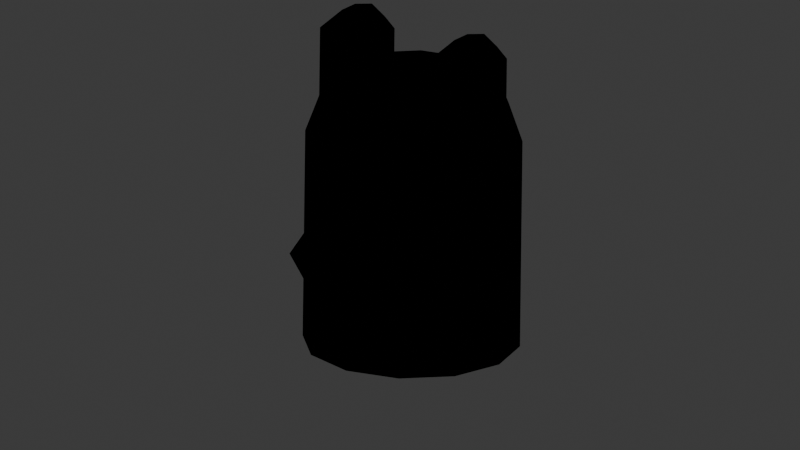 # Source: laurca_texture.blend  (saved by Blender 4.4.32; exported with 4.5.12 LTS)
import bpy
from mathutils import Matrix  # noqa: F401  (used for matrix-valued properties, if any)

bpy.ops.wm.read_factory_settings(use_empty=True)
scene = bpy.context.scene
scene.name = 'Scene'

# ---- collections
col_collection = bpy.data.collections.new('Collection'); scene.collection.children.link(col_collection)
col_head = bpy.data.collections.new('head'); scene.collection.children.link(col_head)

# ---- images (referenced by path relative to the original .blend; pixels are not part of the script)
import os
ASSET_DIR = os.environ.get("B2B_ASSET_DIR", "")  # directory of the original .blend (textures are referenced by path, not embedded)
HERE = os.path.dirname(os.path.abspath(__file__))  # packed textures are extracted next to this script under _unpacked/

def load_image(name, relpath, width, height, colorspace="sRGB"):
    """Load a texture the original file referenced (path relative to the .blend, or extracted next to this script)."""
    p = next((c for c in (os.path.join(HERE, relpath), os.path.join(ASSET_DIR, relpath)) if relpath and os.path.exists(c)), "")
    if p:
        img = bpy.data.images.load(p, check_existing=True)
        img.name = name
    else:  # same state as the original file: an image datablock whose file is absent (Cycles renders it pink)
        img = bpy.data.images.new(name, width, height)
        img.source = "FILE"
        img.filepath = "//" + (relpath or name)
    img.colorspace_settings.name = colorspace
    return img
img_material_004_base_color = load_image('Material.004 Base Color', '', 1024, 1024, 'sRGB')

# ---- materials (node trees are filled in below, after node groups)
mat_material_004 = bpy.data.materials.new('Material.004')

# ---- material node trees
mat_material_004.use_nodes = True; mat_material_004.node_tree.nodes.clear()
_N = mat_material_004.node_tree.nodes; _L = mat_material_004.node_tree.links
n0 = _N.new('ShaderNodeOutputMaterial'); n0.name = 'Material Output'; n0.location = (300, 300)
n1 = _N.new('ShaderNodeTexImage'); n1.name = 'Image Texture'; n1.location = (0, 0)
n1.image = img_material_004_base_color
n2 = _N.new('ShaderNodeEeveeSpecular'); n2.name = 'Specular BSDF'; n2.location = (10, 300)
n2.inputs[0].default_value = (1.0, 0.9331, 0.9043, 1.0)
n2.inputs[2].default_value = 1.0
_L.new(n2.outputs[0], n0.inputs[0])
n0.is_active_output = True

# ---- world
world_world = bpy.data.worlds.new('World'); scene.world = world_world
world_world.use_nodes = True; world_world.node_tree.nodes.clear()
_N = world_world.node_tree.nodes; _L = world_world.node_tree.links
n0 = _N.new('ShaderNodeOutputWorld'); n0.name = 'World Output'; n0.location = (300, 300)
n1 = _N.new('ShaderNodeBackground'); n1.name = 'Background'; n1.location = (10, 300)
n1.inputs[0].default_value = (0.05088, 0.05088, 0.05088, 1.0)
_L.new(n1.outputs[0], n0.inputs[0])
n0.is_active_output = True
world_world.color = (0.05088, 0.05088, 0.05088)
world_world.sun_shadow_jitter_overblur = 0.0

# ---- cameras
cam_camera = bpy.data.cameras.new('Camera')
cam_camera.type = 'ORTHO'
cam_camera.clip_end = 100.0
cam_camera.lens = 182.0
cam_camera.ortho_scale = 7.314

# ---- lights
light_light = bpy.data.lights.new('Light', 'POINT')
light_light.color = (0.009136, 0.4377, 1.0)
light_light.energy = 1e+04
light_light.shadow_soft_size = 0.1
light_light_001 = bpy.data.lights.new('Light.001', 'POINT')
light_light_001.color = (1.0, 0.0, 0.07511)
light_light_001.energy = 1000.0
light_light_001.shadow_soft_size = 0.1

# ---- meshes
me_sphere_003 = bpy.data.meshes.new('Sphere.003')
me_sphere_003.from_pydata([(0.433, 0.25, 1.073), (0.866, 0.5, 0.4661), (0.3274, -0.06364, 1.073), (0.7604, -0.3136, 0.4661), (-0.1056, -0.3136, 1.073), (-0.1056, -0.8136, 0.4661), (-0.433, -0.25, 1.073), (-0.866, -0.5, 0.4661), (-0.364, 0.1282, 1.073), (-0.797, 0.3782, 0.4661), (0.06903, 0.3782, 1.073), (0.06903, 0.8782, 0.4661), (0.06903, 0.8782, -2.667), (0.06903, 0.8782, 0.4661), (0.866, 0.5, -2.667), (0.866, 0.5, 0.4661), (0.7604, -0.3136, -2.667), (0.7604, -0.3136, 0.4661), (-0.1056, -0.8136, -2.667), (-0.1056, -0.8136, 0.4661), (-0.866, -0.5, -2.667), (-0.866, -0.5, 0.4661), (-0.797, 0.3782, -2.667), (-0.797, 0.3782, 0.4661), (2.972, -0.13, -9.21), (2.972, -0.13, -2.543), (3.307, -1.38, -9.21), (3.307, -1.38, -2.543), (2.972, -2.63, -9.21), (2.972, -2.63, -2.543), (2.057, -3.545, -9.21), (2.057, -3.545, -2.543), (0.8069, -3.88, -9.21), (0.8069, -3.88, -2.543), (-0.4431, -3.545, -9.21), (-0.4431, -3.545, -2.543), (-1.358, -2.63, -9.21), (-1.358, -2.63, -2.543), (-1.693, -1.38, -9.21), (-1.693, -1.38, -2.543), (-1.358, -0.13, -9.21), (-1.358, -0.13, -2.543), (-0.4431, 0.7851, -9.21), (-0.4431, 0.7851, -2.543), (0.8069, 1.12, -9.21), (0.8069, 1.12, -2.543), (2.057, 0.7851, -9.21), (2.057, 0.7851, -2.543), (2.682, -0.2974, -1.293), (2.057, -1.38, -0.3779), (2.972, -1.38, -1.293), (3.307, -1.38, -2.543), (1.889, -2.005, -0.3779), (2.682, -2.463, -1.293), (2.972, -2.63, -2.543), (1.432, -2.463, -0.3779), (1.889, -3.255, -1.293), (2.057, -3.545, -2.543), (0.8069, -2.63, -0.3779), (0.8069, -3.545, -1.293), (0.8069, -3.88, -2.543), (0.1819, -2.463, -0.3779), (-0.2756, -3.255, -1.293), (-0.4431, -3.545, -2.543), (-0.2756, -2.005, -0.3779), (-1.068, -2.463, -1.293), (-1.358, -2.63, -2.543), (0.8069, -1.38, -0.04293), (-0.4431, -1.38, -0.3779), (-1.358, -1.38, -1.293), (-1.693, -1.38, -2.543), (-0.2756, -0.755, -0.3779), (-1.068, -0.2974, -1.293), (-1.358, -0.13, -2.543), (0.1819, -0.2974, -0.3779), (-0.2756, 0.495, -1.293), (-0.4431, 0.7851, -2.543), (0.8069, -0.13, -0.3779), (0.8069, 0.7851, -1.293), (0.8069, 1.12, -2.543), (1.432, -0.2974, -0.3779), (1.889, 0.495, -1.293), (2.057, 0.7851, -2.543), (1.889, -0.755, -0.3779), (2.972, -0.13, -2.543), (-2.266, -3.731, -5.347), (-1.622, -3.937, -5.341), (-2.389, -3.518, -5.641), (-1.868, -3.51, -6.216), (-2.639, -3.085, -5.646), (-2.368, -2.644, -6.227), (-2.766, -2.865, -5.357), (-2.622, -2.205, -5.363), (-2.642, -3.079, -4.964), (-2.375, -2.632, -4.39), (-2.392, -3.512, -4.959), (-1.875, -3.498, -4.379), (0.1596, -2.323, -4.379), (-1.875, -3.498, -4.379), (0.4131, -2.762, -5.341), (-1.622, -3.937, -5.341), (0.1667, -2.335, -6.216), (-1.868, -3.51, -6.216), (-0.3333, -1.469, -6.227), (-2.368, -2.644, -6.227), (-0.5868, -1.03, -5.363), (-2.622, -2.205, -5.363), (-0.3404, -1.457, -4.39), (-2.375, -2.632, -4.39), (2.032, -2.519, 1.073), (2.465, -2.269, 0.4661), (1.926, -2.832, 1.073), (2.359, -3.082, 0.4661), (1.493, -3.082, 1.073), (1.493, -3.582, 0.4661), (1.166, -3.019, 1.073), (0.7325, -3.269, 0.4661), (1.235, -2.641, 1.073), (0.8016, -2.391, 0.4661), (1.668, -2.391, 1.073), (1.668, -1.891, 0.4661), (1.668, -1.891, -2.667), (1.668, -1.891, 0.4661), (2.465, -2.269, -2.667), (2.465, -2.269, 0.4661), (2.359, -3.082, -2.667), (2.359, -3.082, 0.4661), (1.493, -3.582, -2.667), (1.493, -3.582, 0.4661), (0.7325, -3.269, -2.667), (0.7325, -3.269, 0.4661), (0.8016, -2.391, -2.667), (0.8016, -2.391, 0.4661)], [], [(0, 2, 3, 1), (13, 15, 14, 12), (15, 17, 16, 14), (2, 4, 5, 3), (17, 19, 18, 16), (4, 6, 7, 5), (8, 9, 7, 6), (10, 11, 9, 8), (0, 1, 11, 10), (19, 21, 20, 18), (21, 23, 22, 20), (23, 13, 12, 22), (15, 13, 23, 21, 19, 17), (12, 14, 16, 18, 20, 22), (0, 10, 8, 6, 4, 2), (24, 25, 27, 26), (26, 27, 29, 28), (28, 29, 31, 30), (30, 31, 33, 32), (32, 33, 35, 34), (34, 35, 37, 36), (36, 37, 39, 38), (38, 39, 41, 40), (40, 41, 43, 42), (42, 43, 45, 44), (44, 45, 47, 46), (46, 47, 25, 24), (48, 83, 49, 50), (84, 48, 50, 51), (83, 67, 49), (51, 50, 53, 54), (49, 67, 52), (50, 49, 52, 53), (54, 53, 56, 57), (52, 67, 55), (53, 52, 55, 56), (57, 56, 59, 60), (55, 67, 58), (56, 55, 58, 59), (60, 59, 62, 63), (58, 67, 61), (59, 58, 61, 62), (61, 67, 64), (62, 61, 64, 65), (63, 62, 65, 66), (65, 64, 68, 69), (66, 65, 69, 70), (64, 67, 68), (69, 68, 71, 72), (70, 69, 72, 73), (68, 67, 71), (72, 71, 74, 75), (73, 72, 75, 76), (71, 67, 74), (75, 74, 77, 78), (76, 75, 78, 79), (74, 67, 77), (78, 77, 80, 81), (79, 78, 81, 82), (77, 67, 80), (82, 81, 48, 84), (80, 67, 83), (81, 80, 83, 48), (85, 87, 88, 86), (98, 100, 99, 97), (100, 102, 101, 99), (87, 89, 90, 88), (102, 104, 103, 101), (89, 91, 92, 90), (93, 94, 92, 91), (95, 96, 94, 93), (85, 86, 96, 95), (104, 106, 105, 103), (106, 108, 107, 105), (108, 98, 97, 107), (100, 98, 108, 106, 104, 102), (97, 99, 101, 103, 105, 107), (85, 95, 93, 91, 89, 87), (109, 111, 112, 110), (122, 124, 123, 121), (124, 126, 125, 123), (111, 113, 114, 112), (126, 128, 127, 125), (113, 115, 116, 114), (117, 118, 116, 115), (119, 120, 118, 117), (109, 110, 120, 119), (128, 130, 129, 127), (130, 132, 131, 129), (132, 122, 121, 131), (124, 122, 132, 130, 128, 126), (121, 123, 125, 127, 129, 131), (109, 119, 117, 115, 113, 111)])
_uv = me_sphere_003.uv_layers.new(name='UVMap')
_uv.uv.foreach_set('vector', [0.5833, 0.8333, 0.4167, 0.8333, 0.4167, 0.5, 0.5833, 0.5, 1.0, 1.0, 0.8333, 1.0, 0.8333, 0.5, 1.0, 0.5, 0.8333, 1.0, 0.6667, 1.0, 0.6667, 0.5, 0.8333, 0.5, 0.4167, 0.8333, 0.25, 0.8333, 0.25, 0.5, 0.4167, 0.5, 0.6667, 1.0, 0.5, 1.0, 0.5, 0.5, 0.6667, 0.5, 0.25, 0.8333, 0.08333, 0.8333, 0.08333, 0.5, 0.25, 0.5, 0.9167, 0.8333, 0.9167, 0.5, 0.08333, 0.5, 0.08333, 0.8333, 0.75, 0.8333, 0.75, 0.5, 0.9167, 0.5, 0.9167, 0.8333, 0.5833, 0.8333, 0.5833, 0.5, 0.75, 0.5, 0.75, 0.8333, 0.5, 1.0, 0.3333, 1.0, 0.3333, 0.5, 0.5, 0.5, 0.3333, 1.0, 0.1667, 1.0, 0.1667, 0.5, 0.3333, 0.5, 0.1667, 1.0, 7.451e-08, 1.0, 7.451e-08, 0.5, 0.1667, 0.5, 0.4578, 0.37, 0.25, 0.49, 0.04215, 0.37, 0.04215, 0.13, 0.25, 0.01, 0.4578, 0.13, 0.75, 0.49, 0.9578, 0.37, 0.9578, 0.13, 0.75, 0.01, 0.5422, 0.13, 0.5422, 0.37, 0.5833, 0.8333, 0.75, 0.8333, 0.9167, 0.8333, 0.08333, 0.8333, 0.25, 0.8333, 0.4167, 0.8333, 1.0, 0.5, 1.0, 1.0, 0.9167, 1.0, 0.9167, 0.5, 0.9167, 0.5, 0.9167, 1.0, 0.8333, 1.0, 0.8333, 0.5, 0.8333, 0.5, 0.8333, 1.0, 0.75, 1.0, 0.75, 0.5, 0.75, 0.5, 0.75, 1.0, 0.6667, 1.0, 0.6667, 0.5, 0.6667, 0.5, 0.6667, 1.0, 0.5833, 1.0, 0.5833, 0.5, 0.5833, 0.5, 0.5833, 1.0, 0.5, 1.0, 0.5, 0.5, 0.5, 0.5, 0.5, 1.0, 0.4167, 1.0, 0.4167, 0.5, 0.4167, 0.5, 0.4167, 1.0, 0.3333, 1.0, 0.3333, 0.5, 0.3333, 0.5, 0.3333, 1.0, 0.25, 1.0, 0.25, 0.5, 0.25, 0.5, 0.25, 1.0, 0.1667, 1.0, 0.1667, 0.5, 0.1667, 0.5, 0.1667, 1.0, 0.08333, 1.0, 0.08333, 0.5, 0.08333, 0.5, 0.08333, 1.0, 7.451e-08, 1.0, 7.451e-08, 0.5, 0.75, 0.6667, 0.75, 0.8333, 0.6667, 0.8333, 0.6667, 0.6667, 0.75, 0.5, 0.75, 0.6667, 0.6667, 0.6667, 0.6667, 0.5, 0.75, 0.8333, 0.7083, 1.0, 0.6667, 0.8333, 0.6667, 0.5, 0.6667, 0.6667, 0.5833, 0.6667, 0.5833, 0.5, 0.6667, 0.8333, 0.625, 1.0, 0.5833, 0.8333, 0.6667, 0.6667, 0.6667, 0.8333, 0.5833, 0.8333, 0.5833, 0.6667, 0.5833, 0.5, 0.5833, 0.6667, 0.5, 0.6667, 0.5, 0.5, 0.5833, 0.8333, 0.5417, 1.0, 0.5, 0.8333, 0.5833, 0.6667, 0.5833, 0.8333, 0.5, 0.8333, 0.5, 0.6667, 0.5, 0.5, 0.5, 0.6667, 0.4167, 0.6667, 0.4167, 0.5, 0.5, 0.8333, 0.4583, 1.0, 0.4167, 0.8333, 0.5, 0.6667, 0.5, 0.8333, 0.4167, 0.8333, 0.4167, 0.6667, 0.4167, 0.5, 0.4167, 0.6667, 0.3333, 0.6667, 0.3333, 0.5, 0.4167, 0.8333, 0.375, 1.0, 0.3333, 0.8333, 0.4167, 0.6667, 0.4167, 0.8333, 0.3333, 0.8333, 0.3333, 0.6667, 0.3333, 0.8333, 0.2917, 1.0, 0.25, 0.8333, 0.3333, 0.6667, 0.3333, 0.8333, 0.25, 0.8333, 0.25, 0.6667, 0.3333, 0.5, 0.3333, 0.6667, 0.25, 0.6667, 0.25, 0.5, 0.25, 0.6667, 0.25, 0.8333, 0.1667, 0.8333, 0.1667, 0.6667, 0.25, 0.5, 0.25, 0.6667, 0.1667, 0.6667, 0.1667, 0.5, 0.25, 0.8333, 0.2083, 1.0, 0.1667, 0.8333, 0.1667, 0.6667, 0.1667, 0.8333, 0.08333, 0.8333, 0.08333, 0.6667, 0.1667, 0.5, 0.1667, 0.6667, 0.08333, 0.6667, 0.08333, 0.5, 0.1667, 0.8333, 0.125, 1.0, 0.08333, 0.8333, 0.08333, 0.6667, 0.08333, 0.8333, 0.0, 0.8333, 0.0, 0.6667, 0.08333, 0.5, 0.08333, 0.6667, 0.0, 0.6667, 0.0, 0.5, 0.08333, 0.8333, 0.04167, 1.0, 0.0, 0.8333, 1.0, 0.6667, 1.0, 0.8333, 0.9167, 0.8333, 0.9167, 0.6667, 1.0, 0.5, 1.0, 0.6667, 0.9167, 0.6667, 0.9167, 0.5, 1.0, 0.8333, 0.9583, 1.0, 0.9167, 0.8333, 0.9167, 0.6667, 0.9167, 0.8333, 0.8333, 0.8333, 0.8333, 0.6667, 0.9167, 0.5, 0.9167, 0.6667, 0.8333, 0.6667, 0.8333, 0.5, 0.9167, 0.8333, 0.875, 1.0, 0.8333, 0.8333, 0.8333, 0.5, 0.8333, 0.6667, 0.75, 0.6667, 0.75, 0.5, 0.8333, 0.8333, 0.7917, 1.0, 0.75, 0.8333, 0.8333, 0.6667, 0.8333, 0.8333, 0.75, 0.8333, 0.75, 0.6667, 0.5833, 0.8333, 0.4167, 0.8333, 0.4167, 0.5, 0.5833, 0.5, 1.0, 1.0, 0.8333, 1.0, 0.8333, 0.5, 1.0, 0.5, 0.8333, 1.0, 0.6667, 1.0, 0.6667, 0.5, 0.8333, 0.5, 0.4167, 0.8333, 0.25, 0.8333, 0.25, 0.5, 0.4167, 0.5, 0.6667, 1.0, 0.5, 1.0, 0.5, 0.5, 0.6667, 0.5, 0.25, 0.8333, 0.08333, 0.8333, 0.08333, 0.5, 0.25, 0.5, 0.9167, 0.8333, 0.9167, 0.5, 0.08333, 0.5, 0.08333, 0.8333, 0.75, 0.8333, 0.75, 0.5, 0.9167, 0.5, 0.9167, 0.8333, 0.5833, 0.8333, 0.5833, 0.5, 0.75, 0.5, 0.75, 0.8333, 0.5, 1.0, 0.3333, 1.0, 0.3333, 0.5, 0.5, 0.5, 0.3333, 1.0, 0.1667, 1.0, 0.1667, 0.5, 0.3333, 0.5, 0.1667, 1.0, 7.451e-08, 1.0, 7.451e-08, 0.5, 0.1667, 0.5, 0.4578, 0.37, 0.25, 0.49, 0.04215, 0.37, 0.04215, 0.13, 0.25, 0.01, 0.4578, 0.13, 0.75, 0.49, 0.9578, 0.37, 0.9578, 0.13, 0.75, 0.01, 0.5422, 0.13, 0.5422, 0.37, 0.5833, 0.8333, 0.75, 0.8333, 0.9167, 0.8333, 0.08333, 0.8333, 0.25, 0.8333, 0.4167, 0.8333, 0.5833, 0.8333, 0.4167, 0.8333, 0.4167, 0.5, 0.5833, 0.5, 1.0, 1.0, 0.8333, 1.0, 0.8333, 0.5, 1.0, 0.5, 0.8333, 1.0, 0.6667, 1.0, 0.6667, 0.5, 0.8333, 0.5, 0.4167, 0.8333, 0.25, 0.8333, 0.25, 0.5, 0.4167, 0.5, 0.6667, 1.0, 0.5, 1.0, 0.5, 0.5, 0.6667, 0.5, 0.25, 0.8333, 0.08333, 0.8333, 0.08333, 0.5, 0.25, 0.5, 0.9167, 0.8333, 0.9167, 0.5, 0.08333, 0.5, 0.08333, 0.8333, 0.75, 0.8333, 0.75, 0.5, 0.9167, 0.5, 0.9167, 0.8333, 0.5833, 0.8333, 0.5833, 0.5, 0.75, 0.5, 0.75, 0.8333, 0.5, 1.0, 0.3333, 1.0, 0.3333, 0.5, 0.5, 0.5, 0.3333, 1.0, 0.1667, 1.0, 0.1667, 0.5, 0.3333, 0.5, 0.1667, 1.0, 7.451e-08, 1.0, 7.451e-08, 0.5, 0.1667, 0.5, 0.4578, 0.37, 0.25, 0.49, 0.04215, 0.37, 0.04215, 0.13, 0.25, 0.01, 0.4578, 0.13, 0.75, 0.49, 0.9578, 0.37, 0.9578, 0.13, 0.75, 0.01, 0.5422, 0.13, 0.5422, 0.37, 0.5833, 0.8333, 0.75, 0.8333, 0.9167, 0.8333, 0.08333, 0.8333, 0.25, 0.8333, 0.4167, 0.8333])
me_sphere_003.materials.append(mat_material_004)
me_sphere_003.update()

# ---- objects
ob_light = bpy.data.objects.new('Light', light_light)
ob_camera = bpy.data.objects.new('Camera', cam_camera)
ob_light_001 = bpy.data.objects.new('Light.001', light_light_001)
ob_sphere_003 = bpy.data.objects.new('Sphere.003', me_sphere_003)

# ---- transforms, parenting, visibility, modifiers, constraints
ob_light.location = (-10.0, -3.455, 1.0)
ob_light.rotation_euler = (0.6503, 0.05522, 1.866)
ob_light.lock_rotations_4d = False
ob_light.empty_display_type = 'ARROWS'
ob_light.color = (0.0, 0.0, 0.0, 0.0)
ob_light.lineart.crease_threshold = 0.0
ob_camera.location = (7.285, -10.11, 5.772)
ob_camera.rotation_euler = (1.214, -0.01165, 0.6381)
ob_camera.lock_rotations_4d = False
ob_camera.empty_display_type = 'ARROWS'
ob_camera.color = (0.0, 0.0, 0.0, 0.0)
ob_camera.display_type = 'WIRE'
ob_camera.lineart.crease_threshold = 0.0
ob_light_001.location = (10.0, -3.455, 1.0)
ob_light_001.rotation_euler = (0.6503, 0.05522, 1.866)
ob_light_001.lock_rotations_4d = False
ob_light_001.empty_display_type = 'ARROWS'
ob_light_001.color = (0.0, 0.0, 0.0, 0.0)
ob_light_001.lineart.crease_threshold = 0.0
ob_sphere_003.location = (-0.6394, -0.003532, 2.763)
ob_sphere_003.rotation_euler = (0.0, 0.0, 1.047)
ob_sphere_003.scale = (0.4, 0.4, 0.3)

# ---- collection membership
col_collection.objects.link(ob_light)
col_collection.objects.link(ob_camera)
col_collection.objects.link(ob_light_001)
col_head.objects.link(ob_sphere_003)

# ---- scene / render settings (as saved in the file)
scene.camera = ob_camera
scene.frame_start = 1; scene.frame_end = 250; scene.frame_set(32)
scene.render.engine = 'BLENDER_EEVEE_NEXT'
bpy.context.view_layer.update()
